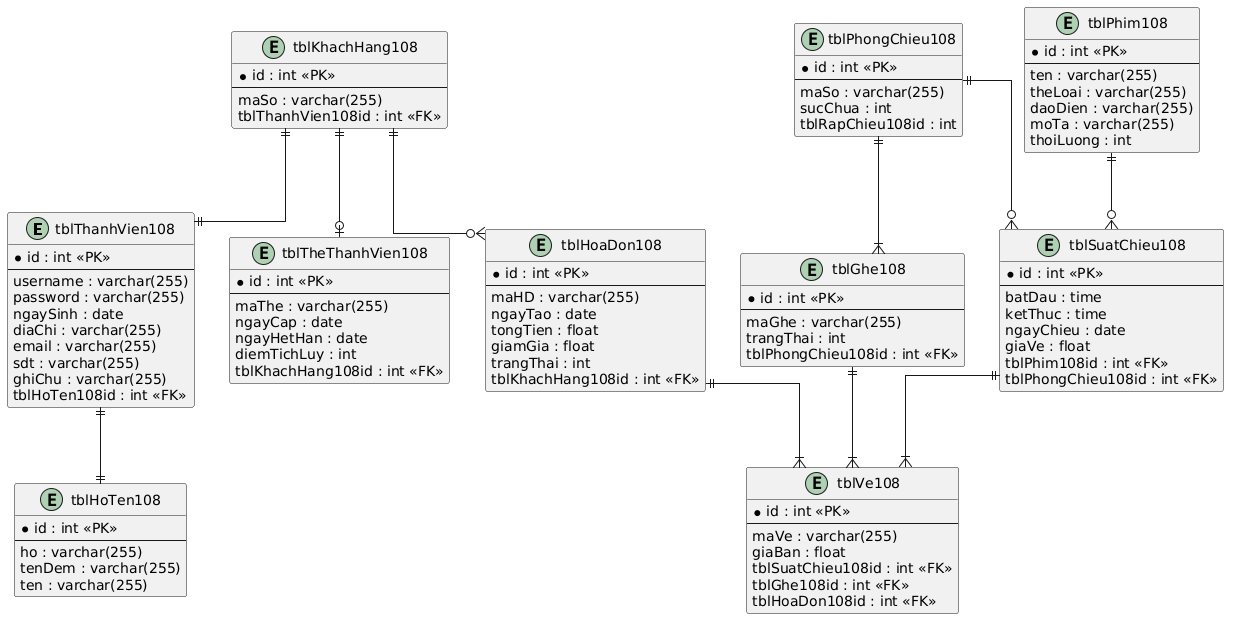

The diagram above was rendered by PlantUML. Its source (embedded in the PNG):
@startuml
skinparam backgroundColor #FFFFFF
skinparam shadowing false
skinparam linetype ortho

entity "tblThanhVien108" as tblThanhVien {
    * id : int <<PK>>
    --
    username : varchar(255)
    password : varchar(255)
    ngaySinh : date
    diaChi : varchar(255)
    email : varchar(255)
    sdt : varchar(255)
    ghiChu : varchar(255)
    tblHoTen108id : int <<FK>>
}

entity "tblHoTen108" as tblHoTen {
    * id : int <<PK>>
    --
    ho : varchar(255)
    tenDem : varchar(255)
    ten : varchar(255)
}

entity "tblKhachHang108" as tblKhachHang {
    * id : int <<PK>>
    --
    maSo : varchar(255)
    tblThanhVien108id : int <<FK>>
}

entity "tblTheThanhVien108" as tblTheThanhVien {
    * id : int <<PK>>
    --
    maThe : varchar(255)
    ngayCap : date
    ngayHetHan : date
    diemTichLuy : int
    tblKhachHang108id : int <<FK>>
}

entity "tblPhim108" as tblPhim {
    * id : int <<PK>>
    --
    ten : varchar(255)
    theLoai : varchar(255)
    daoDien : varchar(255)
    moTa : varchar(255)
    thoiLuong : int
}

entity "tblPhongChieu108" as tblPhongChieu {
    * id : int <<PK>>
    --
    maSo : varchar(255)
    sucChua : int
    tblRapChieu108id : int
}

entity "tblGhe108" as tblGhe {
    * id : int <<PK>>
    --
    maGhe : varchar(255)
    trangThai : int
    tblPhongChieu108id : int <<FK>>
}

entity "tblSuatChieu108" as tblSuatChieu {
    * id : int <<PK>>
    --
    batDau : time
    ketThuc : time
    ngayChieu : date
    giaVe : float
    tblPhim108id : int <<FK>>
    tblPhongChieu108id : int <<FK>>
}

entity "tblHoaDon108" as tblHoaDon {
    * id : int <<PK>>
    --
    maHD : varchar(255)
    ngayTao : date
    tongTien : float
    giamGia : float
    trangThai : int
    tblKhachHang108id : int <<FK>>
}

entity "tblVe108" as tblVe {
    * id : int <<PK>>
    --
    maVe : varchar(255)
    giaBan : float
    tblSuatChieu108id : int <<FK>>
    tblGhe108id : int <<FK>>
    tblHoaDon108id : int <<FK>>
}

tblThanhVien ||--|| tblHoTen
tblKhachHang ||--|| tblThanhVien
tblKhachHang ||--o| tblTheThanhVien
tblPhongChieu ||--|{ tblGhe
tblPhim ||--o{ tblSuatChieu
tblPhongChieu ||--o{ tblSuatChieu
tblSuatChieu ||--|{ tblVe
tblGhe ||--|{ tblVe
tblHoaDon ||--|{ tblVe
tblKhachHang ||--o{ tblHoaDon
@enduml